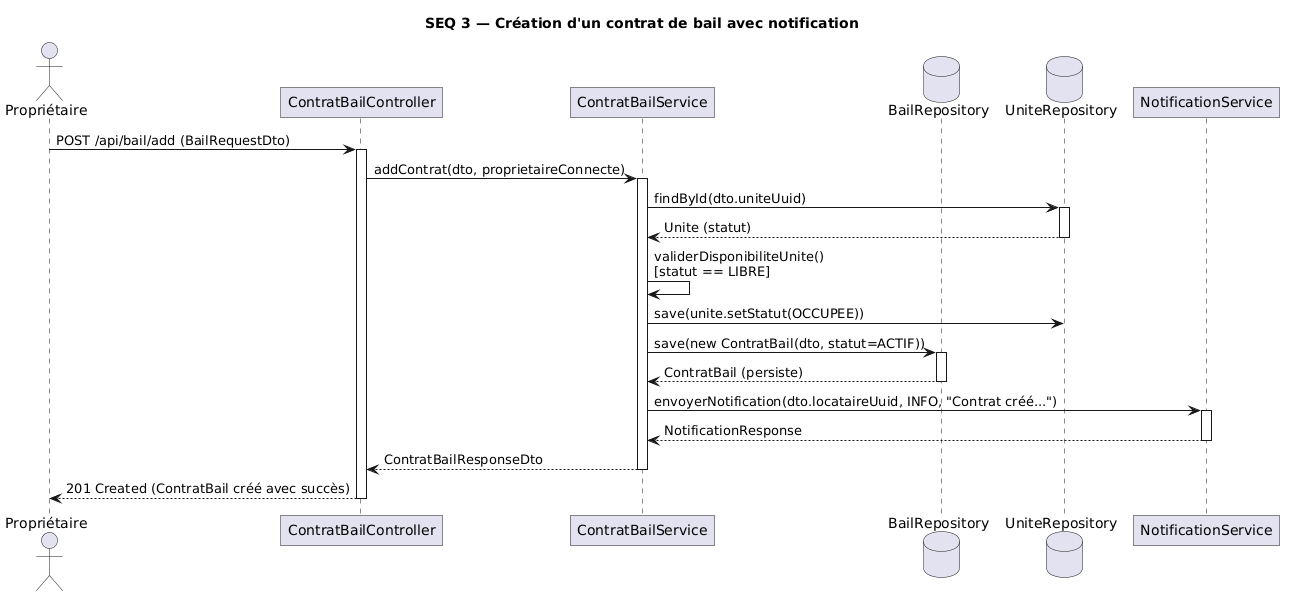

The diagram above was rendered by PlantUML. Its source (embedded in the PNG):
@startuml
skinparam roundcorner 0

title SEQ 3 — Création d'un contrat de bail avec notification

actor "Propriétaire" as S3_PROP
participant "ContratBailController" as S3_CTR
participant "ContratBailService" as S3_SRV
database "BailRepository" as S3_BREP
database "UniteRepository" as S3_UREP
participant "NotificationService" as S3_NOT

S3_PROP -> S3_CTR : POST /api/bail/add (BailRequestDto)
activate S3_CTR

S3_CTR -> S3_SRV : addContrat(dto, proprietaireConnecte)
activate S3_SRV

S3_SRV -> S3_UREP : findById(dto.uniteUuid)
activate S3_UREP
S3_UREP --> S3_SRV : Unite (statut)
deactivate S3_UREP

S3_SRV -> S3_SRV : validerDisponibiliteUnite()\n[statut == LIBRE]

S3_SRV -> S3_UREP : save(unite.setStatut(OCCUPEE))

S3_SRV -> S3_BREP : save(new ContratBail(dto, statut=ACTIF))
activate S3_BREP
S3_BREP --> S3_SRV : ContratBail (persiste)
deactivate S3_BREP

S3_SRV -> S3_NOT : envoyerNotification(dto.locataireUuid, INFO, "Contrat créé...")
activate S3_NOT
S3_NOT --> S3_SRV : NotificationResponse
deactivate S3_NOT

S3_SRV --> S3_CTR : ContratBailResponseDto
deactivate S3_SRV

S3_CTR --> S3_PROP : 201 Created (ContratBail créé avec succès)
deactivate S3_CTR
@enduml